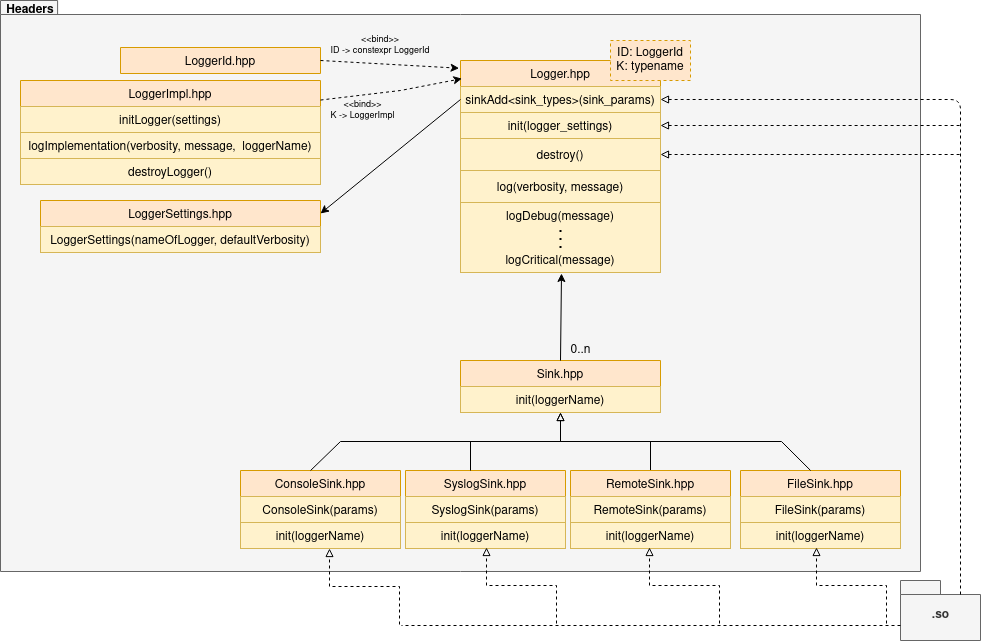

The diagram above was exported from draw.io. Its source (the exported page's mxGraphModel, read from the mxfile embedded in the PNG):
<mxGraphModel dx="2214" dy="1895" grid="1" gridSize="10" guides="1" tooltips="1" connect="1" arrows="1" fold="1" page="1" pageScale="1" pageWidth="850" pageHeight="1100" math="0" shadow="0">
  <root>
    <mxCell id="0" />
    <mxCell id="1" parent="0" />
    <mxCell id="QJfez3J2qh0FHW_mrVqk-52" value="" style="shape=folder;fontStyle=1;spacingTop=10;tabWidth=40;tabHeight=14;tabPosition=left;html=1;strokeColor=#666666;align=left;verticalAlign=middle;fillColor=#f5f5f5;fontColor=#333333;" parent="1" vertex="1">
      <mxGeometry x="-150" y="-20" width="920" height="571" as="geometry" />
    </mxCell>
    <mxCell id="QJfez3J2qh0FHW_mrVqk-19" value="Sink.hpp" style="swimlane;fontStyle=0;childLayout=stackLayout;horizontal=1;startSize=26;fillColor=#ffe6cc;horizontalStack=0;resizeParent=1;resizeParentMax=0;resizeLast=0;collapsible=1;marginBottom=0;align=center;strokeColor=#d79b00;" parent="1" vertex="1">
      <mxGeometry x="310" y="340" width="200" height="52" as="geometry">
        <mxRectangle x="230" y="410" width="70" height="26" as="alternateBounds" />
      </mxGeometry>
    </mxCell>
    <mxCell id="QJfez3J2qh0FHW_mrVqk-20" value="init(loggerName)" style="text;strokeColor=#d6b656;fillColor=#fff2cc;align=center;verticalAlign=top;spacingLeft=4;spacingRight=4;overflow=hidden;rotatable=0;points=[[0,0.5],[1,0.5]];portConstraint=eastwest;" parent="QJfez3J2qh0FHW_mrVqk-19" vertex="1">
      <mxGeometry y="26" width="200" height="26" as="geometry" />
    </mxCell>
    <mxCell id="QJfez3J2qh0FHW_mrVqk-26" value="0..n" style="text;html=1;align=center;verticalAlign=middle;resizable=0;points=[];autosize=1;strokeColor=none;" parent="1" vertex="1">
      <mxGeometry x="410" y="320" width="40" height="20" as="geometry" />
    </mxCell>
    <mxCell id="QJfez3J2qh0FHW_mrVqk-27" value="ConsoleSink.hpp" style="swimlane;fontStyle=0;childLayout=stackLayout;horizontal=1;startSize=26;fillColor=#ffe6cc;horizontalStack=0;resizeParent=1;resizeParentMax=0;resizeLast=0;collapsible=1;marginBottom=0;align=center;strokeColor=#d79b00;" parent="1" vertex="1">
      <mxGeometry x="90" y="450" width="160" height="52" as="geometry">
        <mxRectangle x="120" y="430" width="70" height="26" as="alternateBounds" />
      </mxGeometry>
    </mxCell>
    <mxCell id="QJfez3J2qh0FHW_mrVqk-28" value="ConsoleSink(params)" style="text;strokeColor=#d6b656;fillColor=#fff2cc;align=center;verticalAlign=top;spacingLeft=4;spacingRight=4;overflow=hidden;rotatable=0;points=[[0,0.5],[1,0.5]];portConstraint=eastwest;" parent="QJfez3J2qh0FHW_mrVqk-27" vertex="1">
      <mxGeometry y="26" width="160" height="26" as="geometry" />
    </mxCell>
    <mxCell id="QJfez3J2qh0FHW_mrVqk-39" value="init(loggerName)" style="text;strokeColor=#d6b656;fillColor=#fff2cc;align=center;verticalAlign=top;spacingLeft=4;spacingRight=4;overflow=hidden;rotatable=0;points=[[0,0.5],[1,0.5]];portConstraint=eastwest;" parent="1" vertex="1">
      <mxGeometry x="90" y="502" width="160" height="26" as="geometry" />
    </mxCell>
    <mxCell id="QJfez3J2qh0FHW_mrVqk-47" style="edgeStyle=elbowEdgeStyle;rounded=0;orthogonalLoop=1;jettySize=auto;html=1;entryX=0.5;entryY=1;entryDx=0;entryDy=0;endArrow=block;endFill=0;elbow=vertical;" parent="1" edge="1">
      <mxGeometry relative="1" as="geometry">
        <mxPoint x="500" y="450" as="sourcePoint" />
        <mxPoint x="410" y="392" as="targetPoint" />
      </mxGeometry>
    </mxCell>
    <mxCell id="QJfez3J2qh0FHW_mrVqk-40" value="RemoteSink.hpp" style="swimlane;fontStyle=0;childLayout=stackLayout;horizontal=1;startSize=26;fillColor=#ffe6cc;horizontalStack=0;resizeParent=1;resizeParentMax=0;resizeLast=0;collapsible=1;marginBottom=0;align=center;strokeColor=#d79b00;" parent="1" vertex="1">
      <mxGeometry x="420" y="450" width="160" height="52" as="geometry">
        <mxRectangle x="120" y="430" width="70" height="26" as="alternateBounds" />
      </mxGeometry>
    </mxCell>
    <mxCell id="QJfez3J2qh0FHW_mrVqk-41" value="RemoteSink(params)" style="text;strokeColor=#d6b656;fillColor=#fff2cc;align=center;verticalAlign=top;spacingLeft=4;spacingRight=4;overflow=hidden;rotatable=0;points=[[0,0.5],[1,0.5]];portConstraint=eastwest;" parent="QJfez3J2qh0FHW_mrVqk-40" vertex="1">
      <mxGeometry y="26" width="160" height="26" as="geometry" />
    </mxCell>
    <mxCell id="QJfez3J2qh0FHW_mrVqk-42" value="init(loggerName)" style="text;strokeColor=#d6b656;fillColor=#fff2cc;align=center;verticalAlign=top;spacingLeft=4;spacingRight=4;overflow=hidden;rotatable=0;points=[[0,0.5],[1,0.5]];portConstraint=eastwest;" parent="1" vertex="1">
      <mxGeometry x="420" y="502" width="160" height="26" as="geometry" />
    </mxCell>
    <mxCell id="QJfez3J2qh0FHW_mrVqk-43" value="FileSink.hpp" style="swimlane;fontStyle=0;childLayout=stackLayout;horizontal=1;startSize=26;fillColor=#ffe6cc;horizontalStack=0;resizeParent=1;resizeParentMax=0;resizeLast=0;collapsible=1;marginBottom=0;align=center;strokeColor=#d79b00;" parent="1" vertex="1">
      <mxGeometry x="590" y="450" width="160" height="52" as="geometry">
        <mxRectangle x="120" y="430" width="70" height="26" as="alternateBounds" />
      </mxGeometry>
    </mxCell>
    <mxCell id="QJfez3J2qh0FHW_mrVqk-44" value="FileSink(params)" style="text;strokeColor=#d6b656;fillColor=#fff2cc;align=center;verticalAlign=top;spacingLeft=4;spacingRight=4;overflow=hidden;rotatable=0;points=[[0,0.5],[1,0.5]];portConstraint=eastwest;" parent="QJfez3J2qh0FHW_mrVqk-43" vertex="1">
      <mxGeometry y="26" width="160" height="26" as="geometry" />
    </mxCell>
    <mxCell id="QJfez3J2qh0FHW_mrVqk-45" value="init(loggerName)" style="text;strokeColor=#d6b656;fillColor=#fff2cc;align=center;verticalAlign=top;spacingLeft=4;spacingRight=4;overflow=hidden;rotatable=0;points=[[0,0.5],[1,0.5]];portConstraint=eastwest;" parent="1" vertex="1">
      <mxGeometry x="590" y="502" width="160" height="26" as="geometry" />
    </mxCell>
    <mxCell id="QJfez3J2qh0FHW_mrVqk-50" value="" style="endArrow=none;html=1;exitX=0.438;exitY=0;exitDx=0;exitDy=0;rounded=0;exitPerimeter=0;" parent="1" source="QJfez3J2qh0FHW_mrVqk-27" edge="1">
      <mxGeometry width="50" height="50" relative="1" as="geometry">
        <mxPoint x="170" y="441" as="sourcePoint" />
        <mxPoint x="410" y="421" as="targetPoint" />
        <Array as="points">
          <mxPoint x="190" y="421" />
        </Array>
      </mxGeometry>
    </mxCell>
    <mxCell id="QJfez3J2qh0FHW_mrVqk-51" value="" style="endArrow=none;html=1;entryX=0.438;entryY=0;entryDx=0;entryDy=0;rounded=0;entryPerimeter=0;" parent="1" target="QJfez3J2qh0FHW_mrVqk-43" edge="1">
      <mxGeometry width="50" height="50" relative="1" as="geometry">
        <mxPoint x="411" y="421" as="sourcePoint" />
        <mxPoint x="671" y="441" as="targetPoint" />
        <Array as="points">
          <mxPoint x="631" y="421" />
        </Array>
      </mxGeometry>
    </mxCell>
    <mxCell id="QJfez3J2qh0FHW_mrVqk-53" value="&lt;b&gt;Headers&lt;/b&gt;" style="text;html=1;strokeColor=none;fillColor=none;align=center;verticalAlign=middle;whiteSpace=wrap;rounded=0;" parent="1" vertex="1">
      <mxGeometry x="-140" y="-20" width="40" height="20" as="geometry" />
    </mxCell>
    <mxCell id="QJfez3J2qh0FHW_mrVqk-54" value=".so" style="shape=folder;fontStyle=1;spacingTop=10;tabWidth=40;tabHeight=14;tabPosition=left;html=1;strokeColor=#666666;align=center;verticalAlign=middle;fillColor=#f5f5f5;fontColor=#333333;" parent="1" vertex="1">
      <mxGeometry x="750" y="560" width="80" height="60" as="geometry" />
    </mxCell>
    <mxCell id="QJfez3J2qh0FHW_mrVqk-55" value="" style="endArrow=none;html=1;entryX=0;entryY=0;entryDx=0;entryDy=37;entryPerimeter=0;rounded=0;endFill=0;startArrow=none;startFill=0;dashed=1;strokeWidth=1;jumpSize=0;startSize=0;endSize=0;" parent="1" edge="1">
      <mxGeometry width="50" height="50" relative="1" as="geometry">
        <mxPoint x="750" y="605" as="sourcePoint" />
        <mxPoint x="251" y="605" as="targetPoint" />
      </mxGeometry>
    </mxCell>
    <mxCell id="QJfez3J2qh0FHW_mrVqk-57" value="" style="endArrow=block;html=1;entryX=0;entryY=0.5;entryDx=0;entryDy=0;rounded=0;dashed=1;startArrow=none;startFill=0;endFill=0;edgeStyle=elbowEdgeStyle;elbow=vertical;" parent="1" edge="1">
      <mxGeometry width="50" height="50" relative="1" as="geometry">
        <mxPoint x="736" y="603" as="sourcePoint" />
        <mxPoint x="666" y="527" as="targetPoint" />
      </mxGeometry>
    </mxCell>
    <mxCell id="QJfez3J2qh0FHW_mrVqk-59" value="" style="endArrow=none;html=1;exitX=1;exitY=0.5;exitDx=0;exitDy=0;dashed=1;startArrow=block;startFill=0;" parent="1" source="QJfez3J2qh0FHW_mrVqk-14" edge="1">
      <mxGeometry width="50" height="50" relative="1" as="geometry">
        <mxPoint x="770" y="260" as="sourcePoint" />
        <mxPoint x="810" y="134" as="targetPoint" />
      </mxGeometry>
    </mxCell>
    <mxCell id="zBCCOntLV5iu58bBTXNQ-3" value="" style="group" parent="1" vertex="1" connectable="0">
      <mxGeometry x="310" y="40" width="200" height="212" as="geometry" />
    </mxCell>
    <mxCell id="QJfez3J2qh0FHW_mrVqk-15" value="logDebug(message)" style="text;strokeColor=#d6b656;fillColor=#fff2cc;align=center;verticalAlign=top;spacingLeft=4;spacingRight=4;overflow=hidden;rotatable=0;points=[[0,0.5],[1,0.5]];portConstraint=eastwest;" parent="zBCCOntLV5iu58bBTXNQ-3" vertex="1">
      <mxGeometry y="142" width="200" height="70" as="geometry" />
    </mxCell>
    <mxCell id="QJfez3J2qh0FHW_mrVqk-17" value="logCritical(message)" style="text;strokeColor=none;fillColor=none;align=center;verticalAlign=top;spacingLeft=4;spacingRight=4;overflow=hidden;rotatable=0;points=[[0,0.5],[1,0.5]];portConstraint=eastwest;" parent="zBCCOntLV5iu58bBTXNQ-3" vertex="1">
      <mxGeometry y="186" width="200" height="26" as="geometry" />
    </mxCell>
    <mxCell id="QJfez3J2qh0FHW_mrVqk-18" value="" style="endArrow=none;dashed=1;html=1;dashPattern=1 3;strokeWidth=2;" parent="zBCCOntLV5iu58bBTXNQ-3" edge="1">
      <mxGeometry width="50" height="50" relative="1" as="geometry">
        <mxPoint x="100" y="187.5" as="sourcePoint" />
        <mxPoint x="100" y="166.5" as="targetPoint" />
      </mxGeometry>
    </mxCell>
    <mxCell id="zBCCOntLV5iu58bBTXNQ-2" value="" style="group" parent="zBCCOntLV5iu58bBTXNQ-3" vertex="1" connectable="0">
      <mxGeometry width="200" height="142" as="geometry" />
    </mxCell>
    <mxCell id="QJfez3J2qh0FHW_mrVqk-11" value="Logger.hpp" style="swimlane;fontStyle=0;childLayout=stackLayout;horizontal=1;startSize=26;fillColor=#ffe6cc;horizontalStack=0;resizeParent=1;resizeParentMax=0;resizeLast=0;collapsible=1;marginBottom=0;align=center;strokeColor=#d79b00;" parent="zBCCOntLV5iu58bBTXNQ-2" vertex="1">
      <mxGeometry width="200" height="110" as="geometry">
        <mxRectangle x="230" y="410" width="70" height="26" as="alternateBounds" />
      </mxGeometry>
    </mxCell>
    <mxCell id="QJfez3J2qh0FHW_mrVqk-12" value="sinkAdd&lt;sink_types&gt;(sink_params)" style="text;strokeColor=#d6b656;fillColor=#fff2cc;align=center;verticalAlign=top;spacingLeft=4;spacingRight=4;overflow=hidden;rotatable=0;points=[[0,0.5],[1,0.5]];portConstraint=eastwest;" parent="QJfez3J2qh0FHW_mrVqk-11" vertex="1">
      <mxGeometry y="26" width="200" height="26" as="geometry" />
    </mxCell>
    <mxCell id="QJfez3J2qh0FHW_mrVqk-13" value="init(logger_settings)" style="text;strokeColor=#d6b656;fillColor=#fff2cc;align=center;verticalAlign=top;spacingLeft=4;spacingRight=4;overflow=hidden;rotatable=0;points=[[0,0.5],[1,0.5]];portConstraint=eastwest;" parent="QJfez3J2qh0FHW_mrVqk-11" vertex="1">
      <mxGeometry y="52" width="200" height="26" as="geometry" />
    </mxCell>
    <mxCell id="QJfez3J2qh0FHW_mrVqk-14" value="destroy()" style="text;strokeColor=#d6b656;fillColor=#fff2cc;align=center;verticalAlign=middle;spacingLeft=4;spacingRight=4;overflow=hidden;rotatable=0;points=[[0,0.5],[1,0.5]];portConstraint=eastwest;" parent="QJfez3J2qh0FHW_mrVqk-11" vertex="1">
      <mxGeometry y="78" width="200" height="32" as="geometry" />
    </mxCell>
    <mxCell id="zBCCOntLV5iu58bBTXNQ-1" value="log(verbosity, message)" style="text;strokeColor=#d6b656;fillColor=#fff2cc;align=center;verticalAlign=middle;spacingLeft=4;spacingRight=4;overflow=hidden;rotatable=0;points=[[0,0.5],[1,0.5]];portConstraint=eastwest;" parent="zBCCOntLV5iu58bBTXNQ-2" vertex="1">
      <mxGeometry y="110" width="200" height="32" as="geometry" />
    </mxCell>
    <mxCell id="zBCCOntLV5iu58bBTXNQ-4" value="" style="endArrow=classic;html=1;exitX=0.5;exitY=0;exitDx=0;exitDy=0;" parent="1" source="QJfez3J2qh0FHW_mrVqk-19" edge="1">
      <mxGeometry width="50" height="50" relative="1" as="geometry">
        <mxPoint x="260" y="320" as="sourcePoint" />
        <mxPoint x="411" y="253" as="targetPoint" />
      </mxGeometry>
    </mxCell>
    <mxCell id="zBCCOntLV5iu58bBTXNQ-5" value="" style="endArrow=none;html=1;exitX=1;exitY=0.5;exitDx=0;exitDy=0;dashed=1;startArrow=block;startFill=0;" parent="1" source="QJfez3J2qh0FHW_mrVqk-13" edge="1">
      <mxGeometry width="50" height="50" relative="1" as="geometry">
        <mxPoint x="510" y="110" as="sourcePoint" />
        <mxPoint x="810" y="105" as="targetPoint" />
      </mxGeometry>
    </mxCell>
    <mxCell id="zBCCOntLV5iu58bBTXNQ-7" value="" style="endArrow=block;html=1;entryX=1;entryY=0.5;entryDx=0;entryDy=0;exitX=0;exitY=0;exitDx=60;exitDy=14;exitPerimeter=0;dashed=1;endFill=0;" parent="1" source="QJfez3J2qh0FHW_mrVqk-54" target="QJfez3J2qh0FHW_mrVqk-12" edge="1">
      <mxGeometry width="50" height="50" relative="1" as="geometry">
        <mxPoint x="800" y="440" as="sourcePoint" />
        <mxPoint x="850" y="390" as="targetPoint" />
        <Array as="points">
          <mxPoint x="810" y="79" />
        </Array>
      </mxGeometry>
    </mxCell>
    <mxCell id="bJpuRQqwX4xA8uUPe-6w-5" value="SyslogSink.hpp" style="swimlane;fontStyle=0;childLayout=stackLayout;horizontal=1;startSize=26;fillColor=#ffe6cc;horizontalStack=0;resizeParent=1;resizeParentMax=0;resizeLast=0;collapsible=1;marginBottom=0;align=center;strokeColor=#d79b00;" parent="1" vertex="1">
      <mxGeometry x="255" y="450" width="160" height="52" as="geometry">
        <mxRectangle x="120" y="430" width="70" height="26" as="alternateBounds" />
      </mxGeometry>
    </mxCell>
    <mxCell id="bJpuRQqwX4xA8uUPe-6w-6" value="SyslogSink(params)" style="text;strokeColor=#d6b656;fillColor=#fff2cc;align=center;verticalAlign=top;spacingLeft=4;spacingRight=4;overflow=hidden;rotatable=0;points=[[0,0.5],[1,0.5]];portConstraint=eastwest;" parent="bJpuRQqwX4xA8uUPe-6w-5" vertex="1">
      <mxGeometry y="26" width="160" height="26" as="geometry" />
    </mxCell>
    <mxCell id="bJpuRQqwX4xA8uUPe-6w-7" value="init(loggerName)" style="text;strokeColor=#d6b656;fillColor=#fff2cc;align=center;verticalAlign=top;spacingLeft=4;spacingRight=4;overflow=hidden;rotatable=0;points=[[0,0.5],[1,0.5]];portConstraint=eastwest;" parent="1" vertex="1">
      <mxGeometry x="255" y="502" width="160" height="26" as="geometry" />
    </mxCell>
    <mxCell id="bJpuRQqwX4xA8uUPe-6w-12" style="rounded=0;orthogonalLoop=1;jettySize=auto;html=1;entryX=0.5;entryY=1;entryDx=0;entryDy=0;endArrow=block;endFill=0;edgeStyle=elbowEdgeStyle;elbow=vertical;" parent="1" edge="1">
      <mxGeometry relative="1" as="geometry">
        <mxPoint x="320" y="450" as="sourcePoint" />
        <mxPoint x="410" y="392" as="targetPoint" />
      </mxGeometry>
    </mxCell>
    <mxCell id="bJpuRQqwX4xA8uUPe-6w-13" value="" style="endArrow=block;html=1;entryX=0;entryY=0.5;entryDx=0;entryDy=0;rounded=0;dashed=1;startArrow=none;startFill=0;endFill=0;edgeStyle=elbowEdgeStyle;elbow=vertical;" parent="1" edge="1">
      <mxGeometry width="50" height="50" relative="1" as="geometry">
        <mxPoint x="569" y="603" as="sourcePoint" />
        <mxPoint x="499" y="527" as="targetPoint" />
      </mxGeometry>
    </mxCell>
    <mxCell id="bJpuRQqwX4xA8uUPe-6w-14" value="" style="endArrow=block;html=1;entryX=0;entryY=0.5;entryDx=0;entryDy=0;rounded=0;dashed=1;startArrow=none;startFill=0;endFill=0;edgeStyle=elbowEdgeStyle;elbow=vertical;" parent="1" edge="1">
      <mxGeometry width="50" height="50" relative="1" as="geometry">
        <mxPoint x="249" y="604" as="sourcePoint" />
        <mxPoint x="179" y="528" as="targetPoint" />
      </mxGeometry>
    </mxCell>
    <mxCell id="bJpuRQqwX4xA8uUPe-6w-15" value="" style="endArrow=block;html=1;entryX=0;entryY=0.5;entryDx=0;entryDy=0;rounded=0;dashed=1;startArrow=none;startFill=0;endFill=0;edgeStyle=elbowEdgeStyle;elbow=vertical;" parent="1" edge="1">
      <mxGeometry width="50" height="50" relative="1" as="geometry">
        <mxPoint x="406" y="603" as="sourcePoint" />
        <mxPoint x="336" y="527" as="targetPoint" />
      </mxGeometry>
    </mxCell>
    <mxCell id="pgOjFLy7QOXm6hjAJazN-3" value="LoggerSettings.hpp" style="swimlane;fontStyle=0;childLayout=stackLayout;horizontal=1;startSize=26;fillColor=#ffe6cc;horizontalStack=0;resizeParent=1;resizeParentMax=0;resizeLast=0;collapsible=1;marginBottom=0;align=center;strokeColor=#d79b00;" vertex="1" parent="1">
      <mxGeometry x="-110" y="180" width="280" height="52" as="geometry">
        <mxRectangle x="230" y="410" width="70" height="26" as="alternateBounds" />
      </mxGeometry>
    </mxCell>
    <mxCell id="pgOjFLy7QOXm6hjAJazN-4" value="LoggerSettings(nameOfLogger, defaultVerbosity)" style="text;strokeColor=#d6b656;fillColor=#fff2cc;align=center;verticalAlign=top;spacingLeft=4;spacingRight=4;overflow=hidden;rotatable=0;points=[[0,0.5],[1,0.5]];portConstraint=eastwest;" vertex="1" parent="pgOjFLy7QOXm6hjAJazN-3">
      <mxGeometry y="26" width="280" height="26" as="geometry" />
    </mxCell>
    <mxCell id="pgOjFLy7QOXm6hjAJazN-5" value="LoggerId.hpp" style="swimlane;fontStyle=0;childLayout=stackLayout;horizontal=1;startSize=26;fillColor=#ffe6cc;horizontalStack=0;resizeParent=1;resizeParentMax=0;resizeLast=0;collapsible=1;marginBottom=0;align=center;strokeColor=#d79b00;" vertex="1" parent="1">
      <mxGeometry x="-30" y="27" width="200" height="26" as="geometry">
        <mxRectangle x="230" y="410" width="70" height="26" as="alternateBounds" />
      </mxGeometry>
    </mxCell>
    <mxCell id="pgOjFLy7QOXm6hjAJazN-7" value="LoggerImpl.hpp" style="swimlane;fontStyle=0;childLayout=stackLayout;horizontal=1;startSize=26;fillColor=#ffe6cc;horizontalStack=0;resizeParent=1;resizeParentMax=0;resizeLast=0;collapsible=1;marginBottom=0;align=center;strokeColor=#d79b00;" vertex="1" parent="1">
      <mxGeometry x="-130" y="60" width="300" height="104" as="geometry">
        <mxRectangle x="230" y="410" width="70" height="26" as="alternateBounds" />
      </mxGeometry>
    </mxCell>
    <mxCell id="pgOjFLy7QOXm6hjAJazN-8" value="initLogger(settings)" style="text;strokeColor=#d6b656;fillColor=#fff2cc;align=center;verticalAlign=top;spacingLeft=4;spacingRight=4;overflow=hidden;rotatable=0;points=[[0,0.5],[1,0.5]];portConstraint=eastwest;" vertex="1" parent="pgOjFLy7QOXm6hjAJazN-7">
      <mxGeometry y="26" width="300" height="26" as="geometry" />
    </mxCell>
    <mxCell id="pgOjFLy7QOXm6hjAJazN-16" value="logImplementation(verbosity, message,  loggerName)" style="text;strokeColor=#d6b656;fillColor=#fff2cc;align=center;verticalAlign=top;spacingLeft=4;spacingRight=4;overflow=hidden;rotatable=0;points=[[0,0.5],[1,0.5]];portConstraint=eastwest;" vertex="1" parent="pgOjFLy7QOXm6hjAJazN-7">
      <mxGeometry y="52" width="300" height="26" as="geometry" />
    </mxCell>
    <mxCell id="pgOjFLy7QOXm6hjAJazN-14" value="destroyLogger()" style="text;strokeColor=#d6b656;fillColor=#fff2cc;align=center;verticalAlign=top;spacingLeft=4;spacingRight=4;overflow=hidden;rotatable=0;points=[[0,0.5],[1,0.5]];portConstraint=eastwest;" vertex="1" parent="pgOjFLy7QOXm6hjAJazN-7">
      <mxGeometry y="78" width="300" height="26" as="geometry" />
    </mxCell>
    <mxCell id="pgOjFLy7QOXm6hjAJazN-10" value="&lt;div&gt;ID: LoggerId&lt;/div&gt;&lt;div&gt;K: typename&lt;br&gt;&lt;/div&gt;" style="rounded=0;whiteSpace=wrap;html=1;dashed=1;fillColor=#ffe6cc;strokeColor=#d79b00;" vertex="1" parent="1">
      <mxGeometry x="460" y="20" width="80" height="40" as="geometry" />
    </mxCell>
    <mxCell id="pgOjFLy7QOXm6hjAJazN-21" value="" style="endArrow=none;html=1;rounded=0;endFill=0;exitX=1;exitY=0.25;exitDx=0;exitDy=0;startArrow=classic;startFill=1;entryX=0;entryY=0.5;entryDx=0;entryDy=0;" edge="1" parent="1" source="pgOjFLy7QOXm6hjAJazN-3" target="QJfez3J2qh0FHW_mrVqk-12">
      <mxGeometry width="50" height="50" relative="1" as="geometry">
        <mxPoint x="260" y="190" as="sourcePoint" />
        <mxPoint x="310" y="140" as="targetPoint" />
      </mxGeometry>
    </mxCell>
    <mxCell id="pgOjFLy7QOXm6hjAJazN-23" value="" style="endArrow=classic;html=1;rounded=0;entryX=0.007;entryY=0.165;entryDx=0;entryDy=0;endFill=1;dashed=1;entryPerimeter=0;exitX=1;exitY=0.188;exitDx=0;exitDy=0;exitPerimeter=0;" edge="1" parent="1" source="pgOjFLy7QOXm6hjAJazN-7" target="QJfez3J2qh0FHW_mrVqk-11">
      <mxGeometry width="50" height="50" relative="1" as="geometry">
        <mxPoint x="230" y="103.73826086956525" as="sourcePoint" />
        <mxPoint x="310" y="100.26" as="targetPoint" />
        <Array as="points">
          <mxPoint x="250" y="70" />
        </Array>
      </mxGeometry>
    </mxCell>
    <mxCell id="pgOjFLy7QOXm6hjAJazN-24" value="" style="endArrow=classic;html=1;rounded=0;endFill=1;dashed=1;startArrow=none;startFill=0;entryX=-0.007;entryY=0.07;entryDx=0;entryDy=0;exitX=1;exitY=0.5;exitDx=0;exitDy=0;entryPerimeter=0;" edge="1" parent="1" source="pgOjFLy7QOXm6hjAJazN-5" target="QJfez3J2qh0FHW_mrVqk-11">
      <mxGeometry width="50" height="50" relative="1" as="geometry">
        <mxPoint x="230" y="268" as="sourcePoint" />
        <mxPoint x="310" y="220" as="targetPoint" />
      </mxGeometry>
    </mxCell>
    <mxCell id="pgOjFLy7QOXm6hjAJazN-42" value="&lt;div style=&quot;font-size: 9px;&quot;&gt;&lt;font style=&quot;font-size: 9px;&quot;&gt;&amp;lt;&amp;lt;bind&amp;gt;&amp;gt;&lt;/font&gt;&lt;/div&gt;&lt;div style=&quot;font-size: 9px;&quot;&gt;&lt;font style=&quot;font-size: 9px;&quot;&gt;K -&amp;gt; LoggerImpl&lt;br&gt;&lt;/font&gt;&lt;/div&gt;" style="text;html=1;align=center;verticalAlign=middle;whiteSpace=wrap;rounded=0;" vertex="1" parent="1">
      <mxGeometry x="175" y="80" width="75" height="20" as="geometry" />
    </mxCell>
    <mxCell id="pgOjFLy7QOXm6hjAJazN-43" value="&lt;div style=&quot;font-size: 9px;&quot;&gt;&lt;font style=&quot;font-size: 9px;&quot;&gt;&amp;lt;&amp;lt;bind&amp;gt;&amp;gt;&lt;/font&gt;&lt;/div&gt;&lt;div style=&quot;font-size: 9px;&quot;&gt;&lt;font style=&quot;font-size: 9px;&quot;&gt;ID -&amp;gt; constexpr LoggerId&lt;br&gt;&lt;/font&gt;&lt;/div&gt;" style="text;html=1;align=center;verticalAlign=middle;whiteSpace=wrap;rounded=0;" vertex="1" parent="1">
      <mxGeometry x="175" y="10" width="110" height="30" as="geometry" />
    </mxCell>
  </root>
</mxGraphModel>